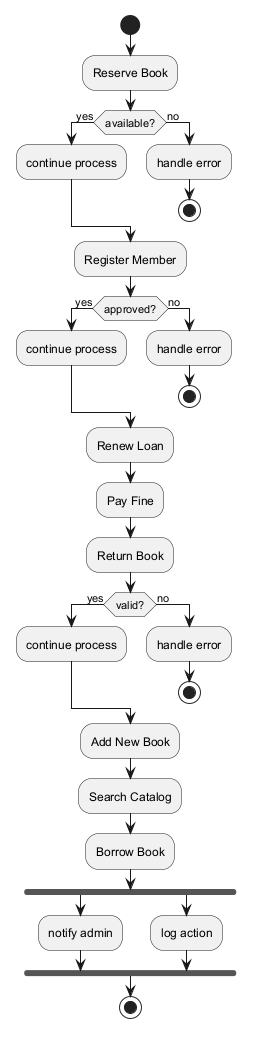

The diagram above was rendered by PlantUML. Its source (embedded in the PNG):
@startuml
skinparam monochrome true
start
:Reserve Book;
if (available?) then (yes)
:continue process;
else (no)
:handle error;
stop
endif
:Register Member;
if (approved?) then (yes)
:continue process;
else (no)
:handle error;
stop
endif
:Renew Loan;
:Pay Fine;
:Return Book;
if (valid?) then (yes)
:continue process;
else (no)
:handle error;
stop
endif
:Add New Book;
:Search Catalog;
:Borrow Book;
fork
:notify admin;
fork again
:log action;
end fork
stop
@enduml